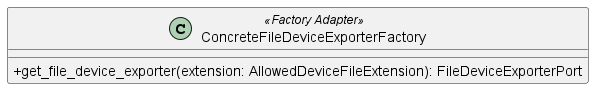

The diagram above was rendered by PlantUML. Its source (embedded in the PNG):
@startuml ConcreteFileDeviceExporterFactory
skinparam classAttributeIconSize 0
class ConcreteFileDeviceExporterFactory <<Factory Adapter>> {
    + get_file_device_exporter(extension: AllowedDeviceFileExtension): FileDeviceExporterPort
}

@enduml